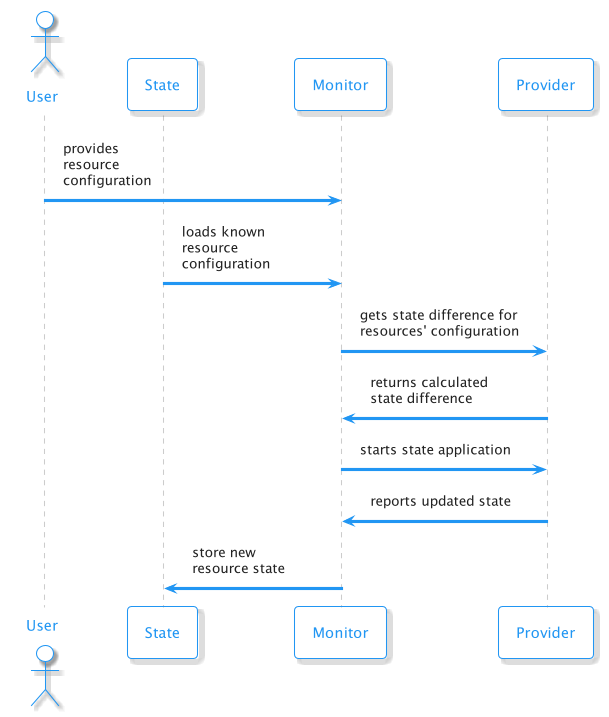

The diagram above was rendered by PlantUML. Its source (embedded in the PNG):
@startuml
!theme materia-outline
skinparam Backgroundcolor transparent
' skinparam shadowing false


actor User as user #White
participant State as state
participant Monitor as monitor
participant "Provider" as provider


user -> monitor : provides\nresource\nconfiguration
state -> monitor: loads known\nresource\nconfiguration 

monitor -> provider : gets state difference for\nresources' configuration
monitor <- provider : returns calculated\nstate difference
monitor -> provider : starts state application
monitor <- provider : reports updated state

state <- monitor : store new\nresource state
@enduml